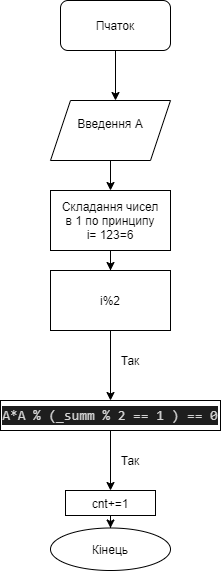

The diagram above was exported from draw.io. Its source (the exported page's mxGraphModel, read from the mxfile embedded in the PNG):
<mxGraphModel dx="868" dy="482" grid="1" gridSize="10" guides="1" tooltips="1" connect="1" arrows="1" fold="1" page="1" pageScale="1" pageWidth="827" pageHeight="1169" math="0" shadow="0">
  <root>
    <mxCell id="0" />
    <mxCell id="1" parent="0" />
    <mxCell id="hqv7_eHmAxjlOJ1HKxrB-4" style="edgeStyle=orthogonalEdgeStyle;rounded=0;orthogonalLoop=1;jettySize=auto;html=1;exitX=0.5;exitY=1;exitDx=0;exitDy=0;entryX=0.5;entryY=0;entryDx=0;entryDy=0;" edge="1" parent="1" source="hqv7_eHmAxjlOJ1HKxrB-1">
      <mxGeometry relative="1" as="geometry">
        <mxPoint x="395" y="120" as="targetPoint" />
      </mxGeometry>
    </mxCell>
    <mxCell id="hqv7_eHmAxjlOJ1HKxrB-1" value="&lt;font style=&quot;vertical-align: inherit&quot;&gt;&lt;font style=&quot;vertical-align: inherit&quot;&gt;Пчаток&lt;/font&gt;&lt;/font&gt;" style="rounded=1;whiteSpace=wrap;html=1;" vertex="1" parent="1">
      <mxGeometry x="340" y="20" width="110" height="50" as="geometry" />
    </mxCell>
    <mxCell id="hqv7_eHmAxjlOJ1HKxrB-8" value="" style="edgeStyle=orthogonalEdgeStyle;rounded=0;orthogonalLoop=1;jettySize=auto;html=1;" edge="1" parent="1" source="hqv7_eHmAxjlOJ1HKxrB-6" target="hqv7_eHmAxjlOJ1HKxrB-7">
      <mxGeometry relative="1" as="geometry" />
    </mxCell>
    <mxCell id="hqv7_eHmAxjlOJ1HKxrB-6" value="&lt;font style=&quot;vertical-align: inherit&quot;&gt;&lt;font style=&quot;vertical-align: inherit&quot;&gt;Введення А&lt;br&gt;&lt;br&gt;&lt;/font&gt;&lt;/font&gt;" style="shape=parallelogram;perimeter=parallelogramPerimeter;whiteSpace=wrap;html=1;fixedSize=1;" vertex="1" parent="1">
      <mxGeometry x="330" y="120" width="120" height="60" as="geometry" />
    </mxCell>
    <mxCell id="hqv7_eHmAxjlOJ1HKxrB-10" style="edgeStyle=orthogonalEdgeStyle;rounded=0;orthogonalLoop=1;jettySize=auto;html=1;exitX=0.5;exitY=1;exitDx=0;exitDy=0;" edge="1" parent="1" source="hqv7_eHmAxjlOJ1HKxrB-7" target="hqv7_eHmAxjlOJ1HKxrB-11">
      <mxGeometry relative="1" as="geometry">
        <mxPoint x="390" y="320" as="targetPoint" />
      </mxGeometry>
    </mxCell>
    <mxCell id="hqv7_eHmAxjlOJ1HKxrB-7" value="Складання чисел&lt;br&gt;в 1 по принципу&lt;br&gt;i= 123=6" style="whiteSpace=wrap;html=1;" vertex="1" parent="1">
      <mxGeometry x="330" y="210" width="120" height="60" as="geometry" />
    </mxCell>
    <mxCell id="hqv7_eHmAxjlOJ1HKxrB-14" value="" style="edgeStyle=orthogonalEdgeStyle;rounded=0;orthogonalLoop=1;jettySize=auto;html=1;" edge="1" parent="1" source="hqv7_eHmAxjlOJ1HKxrB-11" target="hqv7_eHmAxjlOJ1HKxrB-13">
      <mxGeometry relative="1" as="geometry" />
    </mxCell>
    <mxCell id="hqv7_eHmAxjlOJ1HKxrB-11" value="i%2" style="rounded=0;whiteSpace=wrap;html=1;" vertex="1" parent="1">
      <mxGeometry x="330" y="290" width="120" height="60" as="geometry" />
    </mxCell>
    <mxCell id="hqv7_eHmAxjlOJ1HKxrB-17" value="" style="edgeStyle=orthogonalEdgeStyle;rounded=0;orthogonalLoop=1;jettySize=auto;html=1;" edge="1" parent="1" source="hqv7_eHmAxjlOJ1HKxrB-13" target="hqv7_eHmAxjlOJ1HKxrB-16">
      <mxGeometry relative="1" as="geometry" />
    </mxCell>
    <mxCell id="hqv7_eHmAxjlOJ1HKxrB-13" value="&lt;div style=&quot;color: rgb(212 , 212 , 212) ; background-color: rgb(30 , 30 , 30) ; font-family: &amp;#34;consolas&amp;#34; , &amp;#34;courier new&amp;#34; , monospace ; font-size: 14px ; line-height: 19px&quot;&gt;A*A % (_summ % 2 == 1 ) == 0&lt;/div&gt;" style="rounded=0;whiteSpace=wrap;html=1;" vertex="1" parent="1">
      <mxGeometry x="280" y="420" width="220" height="30" as="geometry" />
    </mxCell>
    <mxCell id="hqv7_eHmAxjlOJ1HKxrB-15" value="Так" style="text;html=1;strokeColor=none;fillColor=none;align=center;verticalAlign=middle;whiteSpace=wrap;rounded=0;" vertex="1" parent="1">
      <mxGeometry x="390" y="370" width="40" height="20" as="geometry" />
    </mxCell>
    <mxCell id="hqv7_eHmAxjlOJ1HKxrB-19" value="" style="edgeStyle=orthogonalEdgeStyle;rounded=0;orthogonalLoop=1;jettySize=auto;html=1;" edge="1" parent="1" source="hqv7_eHmAxjlOJ1HKxrB-16" target="hqv7_eHmAxjlOJ1HKxrB-18">
      <mxGeometry relative="1" as="geometry" />
    </mxCell>
    <mxCell id="hqv7_eHmAxjlOJ1HKxrB-16" value="сnt+=1" style="whiteSpace=wrap;html=1;rounded=0;" vertex="1" parent="1">
      <mxGeometry x="345" y="510" width="90" height="25" as="geometry" />
    </mxCell>
    <mxCell id="hqv7_eHmAxjlOJ1HKxrB-18" value="Кінець" style="ellipse;whiteSpace=wrap;html=1;rounded=0;" vertex="1" parent="1">
      <mxGeometry x="330" y="547.5" width="120" height="42.5" as="geometry" />
    </mxCell>
    <mxCell id="hqv7_eHmAxjlOJ1HKxrB-20" value="Так" style="text;html=1;strokeColor=none;fillColor=none;align=center;verticalAlign=middle;whiteSpace=wrap;rounded=0;" vertex="1" parent="1">
      <mxGeometry x="390" y="470" width="40" height="20" as="geometry" />
    </mxCell>
  </root>
</mxGraphModel>